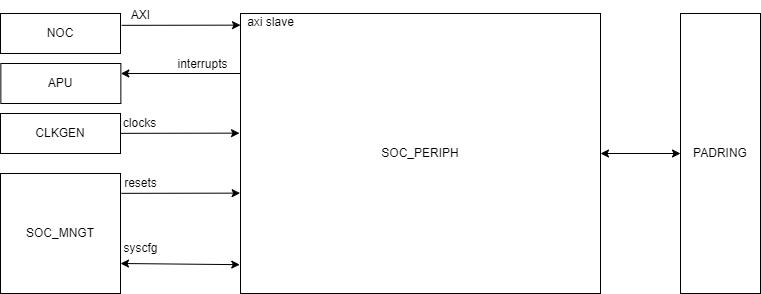

The diagram above was exported from draw.io. Its source (the exported page's mxGraphModel, read from the mxfile embedded in the PNG):
<mxGraphModel dx="1016" dy="682" grid="1" gridSize="10" guides="1" tooltips="1" connect="1" arrows="1" fold="1" page="1" pageScale="1" pageWidth="850" pageHeight="1100" math="0" shadow="0">
  <root>
    <mxCell id="0" />
    <mxCell id="1" parent="0" />
    <mxCell id="2" value="SOC_PERIPH" style="rounded=0;whiteSpace=wrap;html=1;" parent="1" vertex="1">
      <mxGeometry x="280" y="120" width="360" height="280" as="geometry" />
    </mxCell>
    <mxCell id="3" value="PADRING" style="rounded=0;whiteSpace=wrap;html=1;" parent="1" vertex="1">
      <mxGeometry x="720" y="120" width="80" height="280" as="geometry" />
    </mxCell>
    <mxCell id="4" value="SOC_MNGT" style="rounded=0;whiteSpace=wrap;html=1;" parent="1" vertex="1">
      <mxGeometry x="40" y="280" width="120" height="120" as="geometry" />
    </mxCell>
    <mxCell id="5" value="" style="endArrow=classic;html=1;rounded=0;exitX=1.007;exitY=0.332;exitDx=0;exitDy=0;exitPerimeter=0;entryX=-0.001;entryY=0.713;entryDx=0;entryDy=0;entryPerimeter=0;" parent="1" edge="1">
      <mxGeometry width="50" height="50" relative="1" as="geometry">
        <mxPoint x="160.83999999999992" y="299.84000000000003" as="sourcePoint" />
        <mxPoint x="279.6400000000001" y="299.64" as="targetPoint" />
      </mxGeometry>
    </mxCell>
    <mxCell id="6" value="" style="endArrow=classic;startArrow=classic;html=1;rounded=0;exitX=1;exitY=0.75;exitDx=0;exitDy=0;entryX=-0.002;entryY=0.897;entryDx=0;entryDy=0;entryPerimeter=0;" parent="1" source="4" target="2" edge="1">
      <mxGeometry width="50" height="50" relative="1" as="geometry">
        <mxPoint x="500" y="390" as="sourcePoint" />
        <mxPoint x="550" y="340" as="targetPoint" />
      </mxGeometry>
    </mxCell>
    <mxCell id="7" value="resets" style="text;html=1;align=center;verticalAlign=middle;resizable=0;points=[];autosize=1;strokeColor=none;fillColor=none;" parent="1" vertex="1">
      <mxGeometry x="150" y="275" width="60" height="30" as="geometry" />
    </mxCell>
    <mxCell id="8" value="syscfg" style="text;html=1;align=center;verticalAlign=middle;resizable=0;points=[];autosize=1;strokeColor=none;fillColor=none;" parent="1" vertex="1">
      <mxGeometry x="150" y="340" width="60" height="30" as="geometry" />
    </mxCell>
    <mxCell id="9" value="CLKGEN" style="rounded=0;whiteSpace=wrap;html=1;" parent="1" vertex="1">
      <mxGeometry x="40" y="220" width="120" height="40" as="geometry" />
    </mxCell>
    <mxCell id="10" value="" style="endArrow=classic;html=1;rounded=0;exitX=1.007;exitY=0.332;exitDx=0;exitDy=0;exitPerimeter=0;entryX=-0.001;entryY=0.713;entryDx=0;entryDy=0;entryPerimeter=0;" parent="1" edge="1">
      <mxGeometry width="50" height="50" relative="1" as="geometry">
        <mxPoint x="160.19999999999982" y="239.83999999999992" as="sourcePoint" />
        <mxPoint x="279" y="239.64" as="targetPoint" />
      </mxGeometry>
    </mxCell>
    <mxCell id="11" value="clocks" style="text;html=1;align=center;verticalAlign=middle;resizable=0;points=[];autosize=1;strokeColor=none;fillColor=none;" parent="1" vertex="1">
      <mxGeometry x="149.36" y="215" width="60" height="30" as="geometry" />
    </mxCell>
    <mxCell id="12" value="NOC" style="rounded=0;whiteSpace=wrap;html=1;" parent="1" vertex="1">
      <mxGeometry x="40" y="120" width="120" height="40" as="geometry" />
    </mxCell>
    <mxCell id="13" value="" style="endArrow=classic;html=1;rounded=0;exitX=1.007;exitY=0.332;exitDx=0;exitDy=0;exitPerimeter=0;entryX=-0.001;entryY=0.713;entryDx=0;entryDy=0;entryPerimeter=0;" parent="1" edge="1">
      <mxGeometry width="50" height="50" relative="1" as="geometry">
        <mxPoint x="161.19999999999982" y="131.8399999999998" as="sourcePoint" />
        <mxPoint x="280" y="131.64" as="targetPoint" />
      </mxGeometry>
    </mxCell>
    <mxCell id="14" value="AXI" style="text;html=1;align=center;verticalAlign=middle;resizable=0;points=[];autosize=1;strokeColor=none;fillColor=none;" parent="1" vertex="1">
      <mxGeometry x="160.36" y="107" width="40" height="30" as="geometry" />
    </mxCell>
    <mxCell id="15" value="axi slave" style="text;html=1;align=center;verticalAlign=middle;resizable=0;points=[];autosize=1;strokeColor=none;fillColor=none;" parent="1" vertex="1">
      <mxGeometry x="275" y="114" width="70" height="30" as="geometry" />
    </mxCell>
    <mxCell id="16" value="APU" style="rounded=0;whiteSpace=wrap;html=1;" parent="1" vertex="1">
      <mxGeometry x="40.36" y="170" width="120" height="40" as="geometry" />
    </mxCell>
    <mxCell id="17" value="" style="endArrow=classic;html=1;rounded=0;entryX=1;entryY=0.5;entryDx=0;entryDy=0;exitX=0;exitY=0.25;exitDx=0;exitDy=0;" parent="1" edge="1">
      <mxGeometry width="50" height="50" relative="1" as="geometry">
        <mxPoint x="280" y="180" as="sourcePoint" />
        <mxPoint x="160.3599999999999" y="180" as="targetPoint" />
      </mxGeometry>
    </mxCell>
    <mxCell id="18" value="interrupts" style="text;html=1;align=center;verticalAlign=middle;resizable=0;points=[];autosize=1;strokeColor=none;fillColor=none;" parent="1" vertex="1">
      <mxGeometry x="207" y="156" width="70" height="30" as="geometry" />
    </mxCell>
    <mxCell id="34" value="" style="endArrow=classic;startArrow=classic;html=1;rounded=0;exitX=1;exitY=0.5;exitDx=0;exitDy=0;" parent="1" source="2" edge="1">
      <mxGeometry width="50" height="50" relative="1" as="geometry">
        <mxPoint x="360" y="330" as="sourcePoint" />
        <mxPoint x="720" y="260" as="targetPoint" />
      </mxGeometry>
    </mxCell>
  </root>
</mxGraphModel>